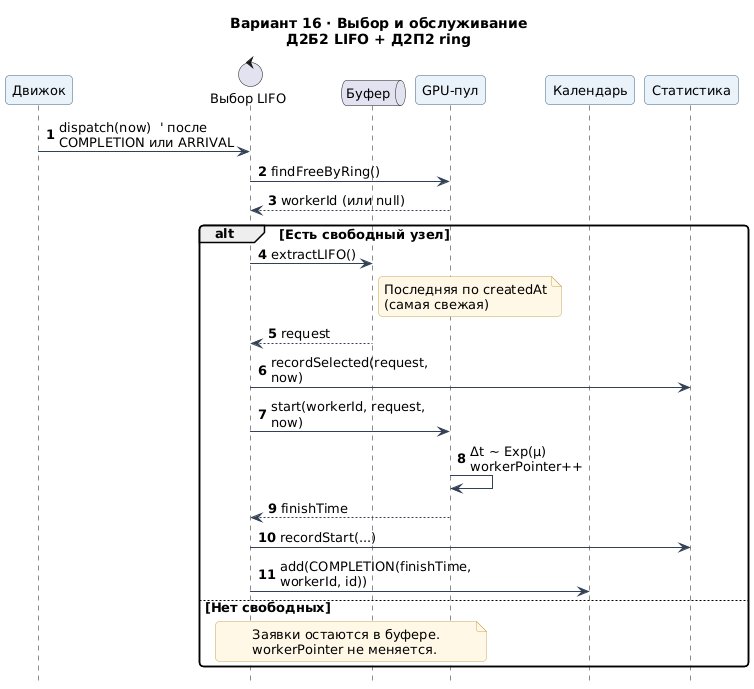

The diagram above was rendered by PlantUML. Its source (embedded in the PNG):
@startuml
skinparam defaultFontName DejaVu Sans
skinparam defaultFontSize 13
skinparam backgroundColor White
skinparam shadowing false
skinparam ArrowColor #334155
skinparam roundcorner 8
skinparam NoteBackgroundColor #FFF8E7
skinparam NoteBorderColor #C9A75A
skinparam ParticipantBackgroundColor #EAF2FA
skinparam ParticipantBorderColor #3C6382
hide footbox
title Вариант 16 · Выбор и обслуживание\nД2Б2 LIFO + Д2П2 ring
skinparam maxMessageSize 180
autonumber

participant "Движок" as E
control "Выбор LIFO" as D
queue "Буфер" as B
participant "GPU-пул" as W
participant "Календарь" as C
participant "Статистика" as ST

E -> D: dispatch(now)  ' после COMPLETION или ARRIVAL

D -> W: findFreeByRing()
W --> D: workerId (или null)

alt Есть свободный узел
  D -> B: extractLIFO()
  note right of B
  Последняя по createdAt
  (самая свежая)
  end note
  B --> D: request
  D -> ST: recordSelected(request, now)
  D -> W: start(workerId, request, now)
  W -> W: Δt ~ Exp(μ)\nworkerPointer++
  W --> D: finishTime
  D -> ST: recordStart(...)
  D -> C: add(COMPLETION(finishTime, workerId, id))
else Нет свободных
  note over D,W
  Заявки остаются в буфере.
  workerPointer не меняется.
  end note
end
@enduml